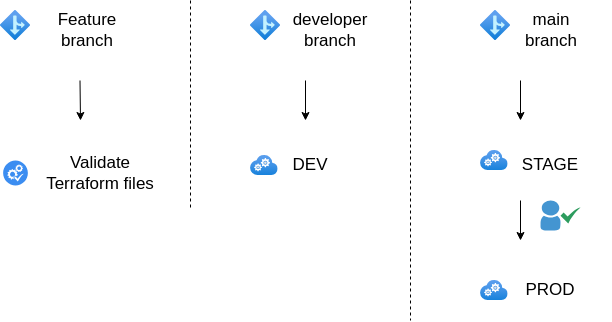

The diagram above was exported from draw.io. Its source (the exported page's mxGraphModel, read from the mxfile embedded in the PNG):
<mxGraphModel dx="1075" dy="787" grid="1" gridSize="10" guides="1" tooltips="1" connect="1" arrows="1" fold="1" page="1" pageScale="1" pageWidth="850" pageHeight="1100" math="0" shadow="0">
  <root>
    <mxCell id="0" />
    <mxCell id="1" parent="0" />
    <mxCell id="3" value="" style="aspect=fixed;html=1;points=[];align=center;image;fontSize=12;image=img/lib/azure2/general/Branch.svg;" parent="1" vertex="1">
      <mxGeometry x="120" y="280" width="30" height="30" as="geometry" />
    </mxCell>
    <mxCell id="5" style="edgeStyle=none;html=1;fontSize=17;" parent="1" edge="1">
      <mxGeometry relative="1" as="geometry">
        <mxPoint x="200" y="390" as="targetPoint" />
        <mxPoint x="199.5" y="350" as="sourcePoint" />
      </mxGeometry>
    </mxCell>
    <mxCell id="4" value="Feature&lt;br&gt;branch" style="text;strokeColor=none;align=center;fillColor=none;html=1;verticalAlign=middle;whiteSpace=wrap;rounded=0;fontSize=17;" parent="1" vertex="1">
      <mxGeometry x="147.38" y="280" width="120" height="40" as="geometry" />
    </mxCell>
    <mxCell id="6" value="" style="aspect=fixed;html=1;points=[];align=center;image;fontSize=10;image=img/lib/azure2/compute/Cloud_Services_Classic.svg;" parent="1" vertex="1">
      <mxGeometry x="370" y="425" width="27.69" height="20" as="geometry" />
    </mxCell>
    <mxCell id="7" value="developer branch" style="text;strokeColor=none;align=center;fillColor=none;html=1;verticalAlign=middle;whiteSpace=wrap;rounded=0;fontSize=17;" parent="1" vertex="1">
      <mxGeometry x="390" y="280" width="120" height="40" as="geometry" />
    </mxCell>
    <mxCell id="8" value="Validate&lt;br&gt;Terraform files" style="text;strokeColor=none;align=center;fillColor=none;html=1;verticalAlign=middle;whiteSpace=wrap;rounded=0;fontSize=17;" parent="1" vertex="1">
      <mxGeometry x="160" y="422.5" width="120" height="40" as="geometry" />
    </mxCell>
    <mxCell id="10" value="DEV" style="text;strokeColor=none;align=center;fillColor=none;html=1;verticalAlign=middle;whiteSpace=wrap;rounded=0;fontSize=17;" parent="1" vertex="1">
      <mxGeometry x="370" y="415" width="120" height="40" as="geometry" />
    </mxCell>
    <mxCell id="11" style="edgeStyle=none;html=1;fontSize=17;" parent="1" edge="1">
      <mxGeometry relative="1" as="geometry">
        <mxPoint x="425" y="390" as="targetPoint" />
        <mxPoint x="425" y="350" as="sourcePoint" />
      </mxGeometry>
    </mxCell>
    <mxCell id="12" value="" style="aspect=fixed;html=1;points=[];align=center;image;fontSize=12;image=img/lib/azure2/compute/Cloud_Services_Classic.svg;" parent="1" vertex="1">
      <mxGeometry x="600" y="420" width="27.69" height="20" as="geometry" />
    </mxCell>
    <mxCell id="13" value="main&lt;br&gt;branch" style="text;strokeColor=none;align=center;fillColor=none;html=1;verticalAlign=middle;whiteSpace=wrap;rounded=0;fontSize=17;" parent="1" vertex="1">
      <mxGeometry x="610.77" y="280" width="120" height="40" as="geometry" />
    </mxCell>
    <mxCell id="15" value="STAGE" style="text;strokeColor=none;align=center;fillColor=none;html=1;verticalAlign=middle;whiteSpace=wrap;rounded=0;fontSize=17;" parent="1" vertex="1">
      <mxGeometry x="610" y="415" width="120" height="40" as="geometry" />
    </mxCell>
    <mxCell id="16" style="edgeStyle=none;html=1;fontSize=17;" parent="1" edge="1">
      <mxGeometry relative="1" as="geometry">
        <mxPoint x="640" y="390" as="targetPoint" />
        <mxPoint x="640" y="350" as="sourcePoint" />
      </mxGeometry>
    </mxCell>
    <mxCell id="18" value="PROD" style="text;strokeColor=none;align=center;fillColor=none;html=1;verticalAlign=middle;whiteSpace=wrap;rounded=0;fontSize=17;" parent="1" vertex="1">
      <mxGeometry x="610" y="540" width="120" height="40" as="geometry" />
    </mxCell>
    <mxCell id="19" style="edgeStyle=none;html=1;fontSize=17;" parent="1" edge="1">
      <mxGeometry relative="1" as="geometry">
        <mxPoint x="640" y="510" as="targetPoint" />
        <mxPoint x="640" y="470" as="sourcePoint" />
      </mxGeometry>
    </mxCell>
    <mxCell id="20" value="" style="aspect=fixed;html=1;points=[];align=center;image;fontSize=12;image=img/lib/azure2/general/Branch.svg;" parent="1" vertex="1">
      <mxGeometry x="370" y="280" width="30" height="30" as="geometry" />
    </mxCell>
    <mxCell id="21" value="" style="aspect=fixed;html=1;points=[];align=center;image;fontSize=12;image=img/lib/azure2/general/Branch.svg;" parent="1" vertex="1">
      <mxGeometry x="600" y="280" width="30" height="30" as="geometry" />
    </mxCell>
    <mxCell id="25" value="" style="aspect=fixed;html=1;points=[];align=center;image;fontSize=12;image=img/lib/azure2/compute/Cloud_Services_Classic.svg;" parent="1" vertex="1">
      <mxGeometry x="600" y="550" width="27.69" height="20" as="geometry" />
    </mxCell>
    <mxCell id="29" value="" style="sketch=0;html=1;aspect=fixed;strokeColor=none;shadow=0;align=center;verticalAlign=top;fillColor=#3B8DF1;shape=mxgraph.gcp2.systems_check" parent="1" vertex="1">
      <mxGeometry x="122.63" y="430" width="24.75" height="25" as="geometry" />
    </mxCell>
    <mxCell id="32" value="" style="edgeStyle=none;orthogonalLoop=1;jettySize=auto;html=1;dashed=1;endArrow=none;endFill=0;" parent="1" edge="1">
      <mxGeometry width="80" relative="1" as="geometry">
        <mxPoint x="310" y="270" as="sourcePoint" />
        <mxPoint x="310" y="480" as="targetPoint" />
        <Array as="points" />
      </mxGeometry>
    </mxCell>
    <mxCell id="33" value="" style="edgeStyle=none;orthogonalLoop=1;jettySize=auto;html=1;dashed=1;endArrow=none;endFill=0;" parent="1" edge="1">
      <mxGeometry width="80" relative="1" as="geometry">
        <mxPoint x="530" y="270" as="sourcePoint" />
        <mxPoint x="530" y="590" as="targetPoint" />
        <Array as="points" />
      </mxGeometry>
    </mxCell>
    <mxCell id="35" value="" style="shadow=0;dashed=0;html=1;strokeColor=none;fillColor=#4495D1;labelPosition=center;verticalLabelPosition=bottom;verticalAlign=top;align=center;outlineConnect=0;shape=mxgraph.veeam.2d.user;" vertex="1" parent="1">
      <mxGeometry x="660" y="470" width="20" height="30" as="geometry" />
    </mxCell>
    <mxCell id="27" value="" style="sketch=0;html=1;aspect=fixed;strokeColor=none;shadow=0;align=center;verticalAlign=top;fillColor=#2D9C5E;shape=mxgraph.gcp2.check" parent="1" vertex="1">
      <mxGeometry x="680" y="477" width="20" height="16" as="geometry" />
    </mxCell>
  </root>
</mxGraphModel>